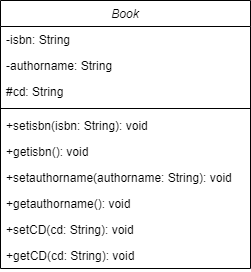

The diagram above was exported from draw.io. Its source (the exported page's mxGraphModel, read from the mxfile embedded in the PNG):
<mxGraphModel dx="1038" dy="523" grid="1" gridSize="10" guides="1" tooltips="1" connect="1" arrows="1" fold="1" page="1" pageScale="1" pageWidth="827" pageHeight="1169" math="0" shadow="0">
  <root>
    <mxCell id="WIyWlLk6GJQsqaUBKTNV-0" />
    <mxCell id="WIyWlLk6GJQsqaUBKTNV-1" parent="WIyWlLk6GJQsqaUBKTNV-0" />
    <mxCell id="zkfFHV4jXpPFQw0GAbJ--0" value="Book" style="swimlane;fontStyle=2;align=center;verticalAlign=top;childLayout=stackLayout;horizontal=1;startSize=26;horizontalStack=0;resizeParent=1;resizeLast=0;collapsible=1;marginBottom=0;rounded=0;shadow=0;strokeWidth=1;" parent="WIyWlLk6GJQsqaUBKTNV-1" vertex="1">
      <mxGeometry x="170" y="70" width="250" height="268" as="geometry">
        <mxRectangle x="230" y="140" width="160" height="26" as="alternateBounds" />
      </mxGeometry>
    </mxCell>
    <mxCell id="zkfFHV4jXpPFQw0GAbJ--1" value="-isbn: String" style="text;align=left;verticalAlign=top;spacingLeft=4;spacingRight=4;overflow=hidden;rotatable=0;points=[[0,0.5],[1,0.5]];portConstraint=eastwest;" parent="zkfFHV4jXpPFQw0GAbJ--0" vertex="1">
      <mxGeometry y="26" width="250" height="26" as="geometry" />
    </mxCell>
    <mxCell id="zkfFHV4jXpPFQw0GAbJ--2" value="-authorname: String" style="text;align=left;verticalAlign=top;spacingLeft=4;spacingRight=4;overflow=hidden;rotatable=0;points=[[0,0.5],[1,0.5]];portConstraint=eastwest;rounded=0;shadow=0;html=0;" parent="zkfFHV4jXpPFQw0GAbJ--0" vertex="1">
      <mxGeometry y="52" width="250" height="26" as="geometry" />
    </mxCell>
    <mxCell id="-3zH9IvOvBWOtLePKS3p-2" value="#cd: String" style="text;align=left;verticalAlign=top;spacingLeft=4;spacingRight=4;overflow=hidden;rotatable=0;points=[[0,0.5],[1,0.5]];portConstraint=eastwest;rounded=0;shadow=0;html=0;" vertex="1" parent="zkfFHV4jXpPFQw0GAbJ--0">
      <mxGeometry y="78" width="250" height="26" as="geometry" />
    </mxCell>
    <mxCell id="zkfFHV4jXpPFQw0GAbJ--4" value="" style="line;html=1;strokeWidth=1;align=left;verticalAlign=middle;spacingTop=-1;spacingLeft=3;spacingRight=3;rotatable=0;labelPosition=right;points=[];portConstraint=eastwest;" parent="zkfFHV4jXpPFQw0GAbJ--0" vertex="1">
      <mxGeometry y="104" width="250" height="8" as="geometry" />
    </mxCell>
    <mxCell id="zkfFHV4jXpPFQw0GAbJ--5" value="+setisbn(isbn: String): void" style="text;align=left;verticalAlign=top;spacingLeft=4;spacingRight=4;overflow=hidden;rotatable=0;points=[[0,0.5],[1,0.5]];portConstraint=eastwest;" parent="zkfFHV4jXpPFQw0GAbJ--0" vertex="1">
      <mxGeometry y="112" width="250" height="26" as="geometry" />
    </mxCell>
    <mxCell id="-3zH9IvOvBWOtLePKS3p-3" value="+getisbn(): void" style="text;align=left;verticalAlign=top;spacingLeft=4;spacingRight=4;overflow=hidden;rotatable=0;points=[[0,0.5],[1,0.5]];portConstraint=eastwest;" vertex="1" parent="zkfFHV4jXpPFQw0GAbJ--0">
      <mxGeometry y="138" width="250" height="26" as="geometry" />
    </mxCell>
    <mxCell id="-3zH9IvOvBWOtLePKS3p-4" value="+setauthorname(authorname: String): void" style="text;align=left;verticalAlign=top;spacingLeft=4;spacingRight=4;overflow=hidden;rotatable=0;points=[[0,0.5],[1,0.5]];portConstraint=eastwest;" vertex="1" parent="zkfFHV4jXpPFQw0GAbJ--0">
      <mxGeometry y="164" width="250" height="26" as="geometry" />
    </mxCell>
    <mxCell id="-3zH9IvOvBWOtLePKS3p-5" value="+getauthorname(): void" style="text;align=left;verticalAlign=top;spacingLeft=4;spacingRight=4;overflow=hidden;rotatable=0;points=[[0,0.5],[1,0.5]];portConstraint=eastwest;" vertex="1" parent="zkfFHV4jXpPFQw0GAbJ--0">
      <mxGeometry y="190" width="250" height="26" as="geometry" />
    </mxCell>
    <mxCell id="-3zH9IvOvBWOtLePKS3p-6" value="+setCD(cd: String): void" style="text;align=left;verticalAlign=top;spacingLeft=4;spacingRight=4;overflow=hidden;rotatable=0;points=[[0,0.5],[1,0.5]];portConstraint=eastwest;" vertex="1" parent="zkfFHV4jXpPFQw0GAbJ--0">
      <mxGeometry y="216" width="250" height="26" as="geometry" />
    </mxCell>
    <mxCell id="-3zH9IvOvBWOtLePKS3p-7" value="+getCD(cd: String): void" style="text;align=left;verticalAlign=top;spacingLeft=4;spacingRight=4;overflow=hidden;rotatable=0;points=[[0,0.5],[1,0.5]];portConstraint=eastwest;" vertex="1" parent="zkfFHV4jXpPFQw0GAbJ--0">
      <mxGeometry y="242" width="250" height="26" as="geometry" />
    </mxCell>
  </root>
</mxGraphModel>